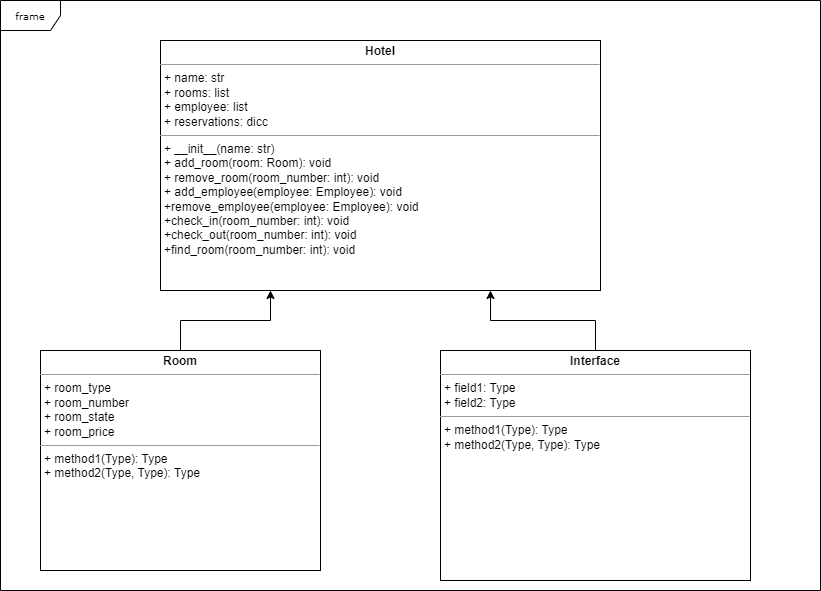

The diagram above was exported from draw.io. Its source (the exported page's mxGraphModel, read from the mxfile embedded in the PNG):
<mxGraphModel dx="880" dy="426" grid="1" gridSize="10" guides="1" tooltips="1" connect="1" arrows="1" fold="1" page="1" pageScale="1" pageWidth="850" pageHeight="1100" background="none" math="0" shadow="0">
  <root>
    <mxCell id="0" />
    <mxCell id="1" parent="0" />
    <mxCell id="17acba5748e5396b-1" value="frame" style="shape=umlFrame;whiteSpace=wrap;html=1;rounded=0;shadow=0;comic=0;labelBackgroundColor=none;strokeWidth=1;fontFamily=Verdana;fontSize=10;align=center;" parent="1" vertex="1">
      <mxGeometry x="30" y="50" width="820" height="590" as="geometry" />
    </mxCell>
    <mxCell id="5d2195bd80daf111-15" value="&lt;p style=&quot;margin:0px;margin-top:4px;text-align:center;&quot;&gt;&lt;b&gt;Interface&lt;/b&gt;&lt;/p&gt;&lt;hr size=&quot;1&quot;&gt;&lt;p style=&quot;margin:0px;margin-left:4px;&quot;&gt;+ field1: Type&lt;br&gt;+ field2: Type&lt;/p&gt;&lt;hr size=&quot;1&quot;&gt;&lt;p style=&quot;margin:0px;margin-left:4px;&quot;&gt;+ method1(Type): Type&lt;br&gt;+ method2(Type, Type): Type&lt;/p&gt;" style="verticalAlign=top;align=left;overflow=fill;fontSize=12;fontFamily=Helvetica;html=1;rounded=0;shadow=0;comic=0;labelBackgroundColor=none;strokeWidth=1" parent="1" vertex="1">
      <mxGeometry x="470" y="400" width="310" height="230" as="geometry" />
    </mxCell>
    <mxCell id="hru5D2vzHSLLFb0k-sDj-2" style="edgeStyle=orthogonalEdgeStyle;rounded=0;orthogonalLoop=1;jettySize=auto;html=1;exitX=0.5;exitY=0;exitDx=0;exitDy=0;entryX=0.75;entryY=1;entryDx=0;entryDy=0;" parent="1" source="5d2195bd80daf111-15" target="hru5D2vzHSLLFb0k-sDj-1" edge="1">
      <mxGeometry relative="1" as="geometry" />
    </mxCell>
    <mxCell id="hru5D2vzHSLLFb0k-sDj-1" value="&lt;p style=&quot;margin:0px;margin-top:4px;text-align:center;&quot;&gt;&lt;b&gt;Hotel&lt;/b&gt;&lt;/p&gt;&lt;hr size=&quot;1&quot;&gt;&lt;p style=&quot;margin:0px;margin-left:4px;&quot;&gt;+ name: str&lt;br&gt;+ rooms: list&lt;/p&gt;&lt;p style=&quot;margin:0px;margin-left:4px;&quot;&gt;+ employee: list&lt;/p&gt;&lt;p style=&quot;margin:0px;margin-left:4px;&quot;&gt;+ reservations: dicc&lt;/p&gt;&lt;hr size=&quot;1&quot;&gt;&lt;p style=&quot;margin:0px;margin-left:4px;&quot;&gt;+ __init__(name: str)&lt;/p&gt;&lt;p style=&quot;margin:0px;margin-left:4px;&quot;&gt;+ add_room(room: Room): void&lt;/p&gt;&lt;p style=&quot;margin:0px;margin-left:4px;&quot;&gt;+ remove_room(room_number: int): void&lt;/p&gt;&lt;p style=&quot;margin:0px;margin-left:4px;&quot;&gt;+ add_employee(employee: Employee): void&lt;/p&gt;&lt;p style=&quot;margin:0px;margin-left:4px;&quot;&gt;+remove_employee&lt;span style=&quot;background-color: initial;&quot;&gt;(employee: Employee): void&lt;/span&gt;&lt;/p&gt;&lt;p style=&quot;margin:0px;margin-left:4px;&quot;&gt;+check_in&lt;span style=&quot;background-color: initial;&quot;&gt;(room_number: int): void&lt;/span&gt;&lt;/p&gt;&lt;p style=&quot;margin:0px;margin-left:4px;&quot;&gt;+check_out&lt;span style=&quot;background-color: initial;&quot;&gt;(room_number: int): void&lt;/span&gt;&lt;/p&gt;&lt;p style=&quot;margin:0px;margin-left:4px;&quot;&gt;+find_room&lt;span style=&quot;background-color: initial;&quot;&gt;(room_number: int): void&lt;/span&gt;&lt;br&gt;&lt;/p&gt;" style="verticalAlign=top;align=left;overflow=fill;fontSize=12;fontFamily=Helvetica;html=1;rounded=0;shadow=0;comic=0;labelBackgroundColor=none;strokeWidth=1" parent="1" vertex="1">
      <mxGeometry x="190" y="90" width="440" height="250" as="geometry" />
    </mxCell>
    <mxCell id="hru5D2vzHSLLFb0k-sDj-3" value="&lt;p style=&quot;margin:0px;margin-top:4px;text-align:center;&quot;&gt;&lt;b&gt;Room&lt;/b&gt;&lt;/p&gt;&lt;hr size=&quot;1&quot;&gt;&lt;p style=&quot;margin:0px;margin-left:4px;&quot;&gt;+ room_type&lt;/p&gt;&lt;p style=&quot;margin:0px;margin-left:4px;&quot;&gt;+ room_number&lt;/p&gt;&lt;p style=&quot;margin:0px;margin-left:4px;&quot;&gt;+ room_state&lt;br&gt;+ room_price&lt;/p&gt;&lt;hr size=&quot;1&quot;&gt;&lt;p style=&quot;margin:0px;margin-left:4px;&quot;&gt;+ method1(Type): Type&lt;br&gt;+ method2(Type, Type): Type&lt;/p&gt;" style="verticalAlign=top;align=left;overflow=fill;fontSize=12;fontFamily=Helvetica;html=1;rounded=0;shadow=0;comic=0;labelBackgroundColor=none;strokeWidth=1" parent="1" vertex="1">
      <mxGeometry x="70" y="400" width="280" height="220" as="geometry" />
    </mxCell>
    <mxCell id="hru5D2vzHSLLFb0k-sDj-4" style="edgeStyle=orthogonalEdgeStyle;rounded=0;orthogonalLoop=1;jettySize=auto;html=1;exitX=0.5;exitY=0;exitDx=0;exitDy=0;entryX=0.25;entryY=1;entryDx=0;entryDy=0;" parent="1" source="hru5D2vzHSLLFb0k-sDj-3" target="hru5D2vzHSLLFb0k-sDj-1" edge="1">
      <mxGeometry relative="1" as="geometry">
        <mxPoint x="645" y="380" as="sourcePoint" />
        <mxPoint x="435" y="240" as="targetPoint" />
      </mxGeometry>
    </mxCell>
  </root>
</mxGraphModel>